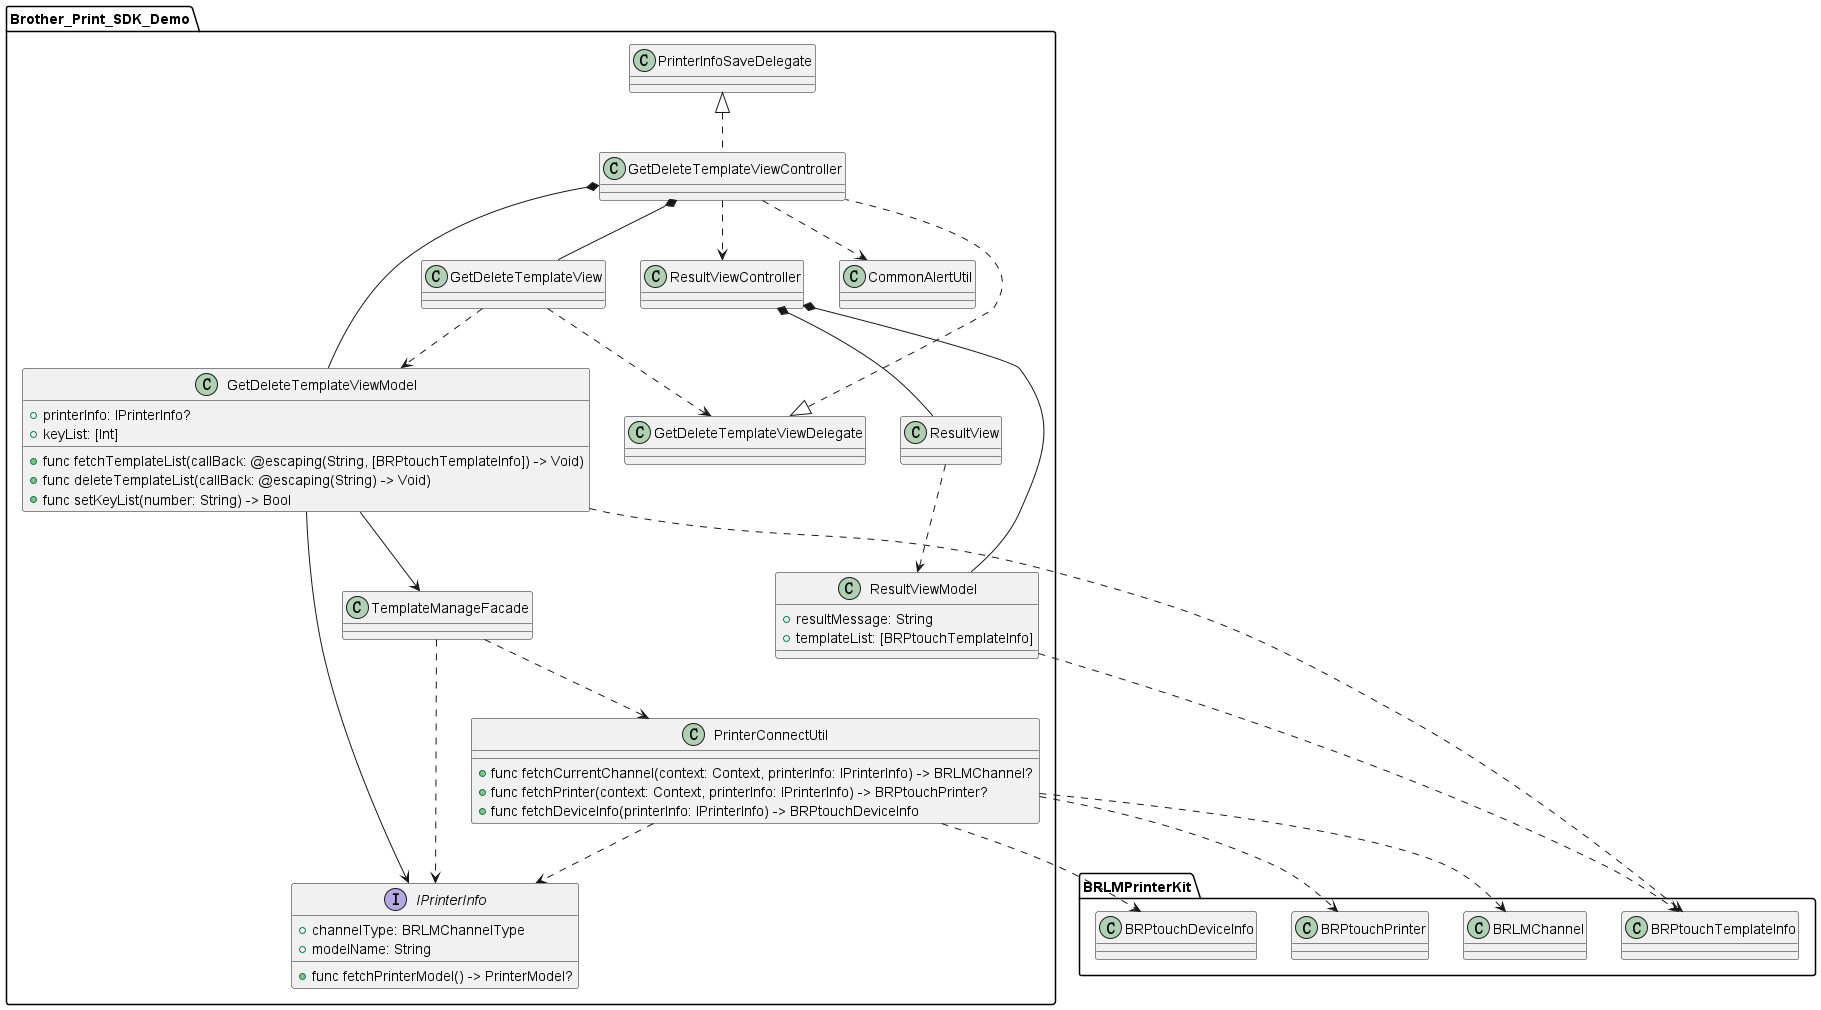

The diagram above was rendered by PlantUML. Its source (embedded in the PNG):
@startuml
package  "Brother_Print_SDK_Demo" {
    GetDeleteTemplateViewModel --> TemplateManageFacade
    GetDeleteTemplateViewModel --> IPrinterInfo
    GetDeleteTemplateViewController *-- GetDeleteTemplateViewModel
    GetDeleteTemplateViewController *-- GetDeleteTemplateView
    GetDeleteTemplateViewController ..> ResultViewController
    GetDeleteTemplateViewController ..> CommonAlertUtil
    GetDeleteTemplateView ..> GetDeleteTemplateViewModel
    GetDeleteTemplateView ..> GetDeleteTemplateViewDelegate
    GetDeleteTemplateViewDelegate <|.. GetDeleteTemplateViewController
    PrinterInfoSaveDelegate <|.. GetDeleteTemplateViewController
    ResultViewController *-- ResultViewModel
    ResultViewController *-- ResultView
    ResultView ..> ResultViewModel
    TemplateManageFacade ..> PrinterConnectUtil
    TemplateManageFacade ..> IPrinterInfo
    PrinterConnectUtil ..> IPrinterInfo
}
package "BRLMPrinterKit" {
    PrinterConnectUtil ..> BRLMChannel
    PrinterConnectUtil ..> BRPtouchPrinter
    PrinterConnectUtil ..> BRPtouchDeviceInfo
    GetDeleteTemplateViewModel ..> BRPtouchTemplateInfo
    ResultViewModel ..> BRPtouchTemplateInfo
}
interface IPrinterInfo {
    + channelType: BRLMChannelType
    + modelName: String
    + func fetchPrinterModel() -> PrinterModel?
}
class GetDeleteTemplateViewModel{
    + printerInfo: IPrinterInfo?
    + keyList: [Int]
    + func fetchTemplateList(callBack: @escaping(String, [BRPtouchTemplateInfo]) -> Void)
    + func deleteTemplateList(callBack: @escaping(String) -> Void)
    + func setKeyList(number: String) -> Bool
}
class ResultViewModel {
    + resultMessage: String
    + templateList: [BRPtouchTemplateInfo]
}
class PrinterConnectUtil {
    + func fetchCurrentChannel(context: Context, printerInfo: IPrinterInfo) -> BRLMChannel?
    + func fetchPrinter(context: Context, printerInfo: IPrinterInfo) -> BRPtouchPrinter?
    + func fetchDeviceInfo(printerInfo: IPrinterInfo) -> BRPtouchDeviceInfo
}
@enduml